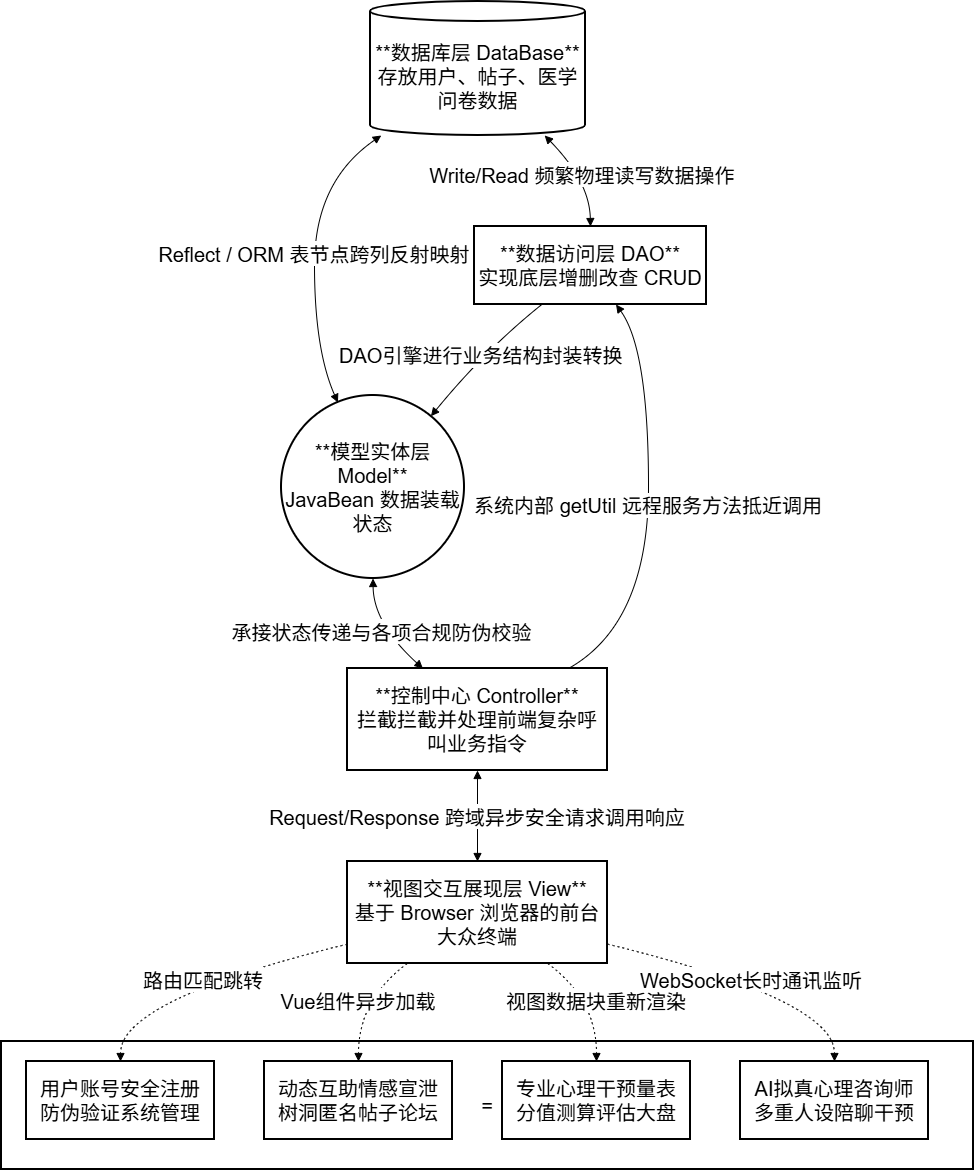

The diagram above was exported from draw.io. Its source (the exported page's mxGraphModel, read from the mxfile embedded in the PNG):
<mxGraphModel dx="1668" dy="918" grid="1" gridSize="10" guides="1" tooltips="1" connect="1" arrows="1" fold="1" page="1" pageScale="1" pageWidth="827" pageHeight="1169" math="0" shadow="0">
  <root>
    <mxCell id="0" />
    <mxCell id="1" parent="0" />
    <mxCell id="zl8MH2WMPH84vriiDwqE-18" value="=" style="whiteSpace=wrap;strokeWidth=2;fontSize=20;" vertex="1" parent="1">
      <mxGeometry x="30" y="1060" width="972" height="128" as="geometry" />
    </mxCell>
    <mxCell id="zl8MH2WMPH84vriiDwqE-19" value="**数据库层 DataBase**&#10;存放用户、帖子、医学问卷数据" style="shape=cylinder3;boundedLbl=1;backgroundOutline=1;size=10;strokeWidth=2;whiteSpace=wrap;fontSize=20;" vertex="1" parent="1">
      <mxGeometry x="399" y="20" width="215" height="134" as="geometry" />
    </mxCell>
    <mxCell id="zl8MH2WMPH84vriiDwqE-20" value="**数据访问层 DAO**&#10;实现底层增删改查 CRUD" style="whiteSpace=wrap;strokeWidth=2;fontSize=20;" vertex="1" parent="1">
      <mxGeometry x="503" y="245" width="232" height="78" as="geometry" />
    </mxCell>
    <mxCell id="zl8MH2WMPH84vriiDwqE-21" value="**模型实体层 Model**&#10;JavaBean 数据装载状态" style="ellipse;aspect=fixed;strokeWidth=2;whiteSpace=wrap;fontSize=20;" vertex="1" parent="1">
      <mxGeometry x="310" y="414" width="183" height="183" as="geometry" />
    </mxCell>
    <mxCell id="zl8MH2WMPH84vriiDwqE-22" value="**控制中心 Controller**&#10;拦截拦截并处理前端复杂呼叫业务指令" style="whiteSpace=wrap;strokeWidth=2;fontSize=20;" vertex="1" parent="1">
      <mxGeometry x="376" y="687" width="260" height="102" as="geometry" />
    </mxCell>
    <mxCell id="zl8MH2WMPH84vriiDwqE-23" value="**视图交互展现层 View**&#10;基于 Browser 浏览器的前台大众终端" style="whiteSpace=wrap;strokeWidth=2;fontSize=20;" vertex="1" parent="1">
      <mxGeometry x="376" y="880" width="260" height="102" as="geometry" />
    </mxCell>
    <mxCell id="zl8MH2WMPH84vriiDwqE-24" value="用户账号安全注册&#10;防伪验证系统管理" style="whiteSpace=wrap;strokeWidth=2;fontSize=20;" vertex="1" parent="1">
      <mxGeometry x="55" y="1080" width="188" height="78" as="geometry" />
    </mxCell>
    <mxCell id="zl8MH2WMPH84vriiDwqE-25" value="动态互助情感宣泄&#10;树洞匿名帖子论坛" style="whiteSpace=wrap;strokeWidth=2;fontSize=20;" vertex="1" parent="1">
      <mxGeometry x="293" y="1080" width="188" height="78" as="geometry" />
    </mxCell>
    <mxCell id="zl8MH2WMPH84vriiDwqE-26" value="专业心理干预量表&#10;分值测算评估大盘" style="whiteSpace=wrap;strokeWidth=2;fontSize=20;" vertex="1" parent="1">
      <mxGeometry x="531" y="1080" width="188" height="78" as="geometry" />
    </mxCell>
    <mxCell id="zl8MH2WMPH84vriiDwqE-27" value="AI拟真心理咨询师&#10;多重人设陪聊干预" style="whiteSpace=wrap;strokeWidth=2;fontSize=20;" vertex="1" parent="1">
      <mxGeometry x="769" y="1080" width="188" height="78" as="geometry" />
    </mxCell>
    <mxCell id="zl8MH2WMPH84vriiDwqE-28" value="Write/Read 频繁物理读写数据操作" style="curved=1;startArrow=block;endArrow=block;exitX=0.81;exitY=1;entryX=0.5;entryY=0;rounded=0;fontSize=20;" edge="1" parent="1" source="zl8MH2WMPH84vriiDwqE-19" target="zl8MH2WMPH84vriiDwqE-20">
      <mxGeometry relative="1" as="geometry">
        <Array as="points">
          <mxPoint x="618" y="200" />
        </Array>
      </mxGeometry>
    </mxCell>
    <mxCell id="zl8MH2WMPH84vriiDwqE-29" value="Reflect / ORM 表节点跨列反射映射" style="curved=1;startArrow=block;endArrow=block;exitX=0.05;exitY=1;entryX=0.29;entryY=0;rounded=0;fontSize=20;" edge="1" parent="1" source="zl8MH2WMPH84vriiDwqE-19" target="zl8MH2WMPH84vriiDwqE-21">
      <mxGeometry relative="1" as="geometry">
        <Array as="points">
          <mxPoint x="343" y="200" />
          <mxPoint x="343" y="368" />
        </Array>
      </mxGeometry>
    </mxCell>
    <mxCell id="zl8MH2WMPH84vriiDwqE-30" value="DAO引擎进行业务结构封装转换" style="curved=1;startArrow=none;endArrow=block;exitX=0.29;exitY=1;entryX=0.91;entryY=0;rounded=0;fontSize=20;" edge="1" parent="1" source="zl8MH2WMPH84vriiDwqE-20" target="zl8MH2WMPH84vriiDwqE-21">
      <mxGeometry relative="1" as="geometry">
        <Array as="points">
          <mxPoint x="514" y="368" />
        </Array>
      </mxGeometry>
    </mxCell>
    <mxCell id="zl8MH2WMPH84vriiDwqE-31" value="承接状态传递与各项合规防伪校验" style="curved=1;startArrow=block;endArrow=block;exitX=0.5;exitY=1;entryX=0.29;entryY=0;rounded=0;fontSize=20;" edge="1" parent="1" source="zl8MH2WMPH84vriiDwqE-21" target="zl8MH2WMPH84vriiDwqE-22">
      <mxGeometry relative="1" as="geometry">
        <Array as="points">
          <mxPoint x="402" y="642" />
        </Array>
      </mxGeometry>
    </mxCell>
    <mxCell id="zl8MH2WMPH84vriiDwqE-32" value="系统内部 getUtil 远程服务方法抵近调用" style="curved=1;startArrow=none;endArrow=block;exitX=0.85;exitY=0;entryX=0.61;entryY=1;rounded=0;fontSize=20;" edge="1" parent="1" source="zl8MH2WMPH84vriiDwqE-22" target="zl8MH2WMPH84vriiDwqE-20">
      <mxGeometry relative="1" as="geometry">
        <Array as="points">
          <mxPoint x="677" y="642" />
          <mxPoint x="677" y="368" />
        </Array>
      </mxGeometry>
    </mxCell>
    <mxCell id="zl8MH2WMPH84vriiDwqE-33" value="Request/Response 跨域异步安全请求调用响应" style="curved=1;startArrow=block;endArrow=block;exitX=0.5;exitY=1;entryX=0.5;entryY=0;rounded=0;fontSize=20;" edge="1" parent="1" source="zl8MH2WMPH84vriiDwqE-22" target="zl8MH2WMPH84vriiDwqE-23">
      <mxGeometry relative="1" as="geometry">
        <Array as="points" />
      </mxGeometry>
    </mxCell>
    <mxCell id="zl8MH2WMPH84vriiDwqE-34" value="路由匹配跳转" style="curved=1;dashed=1;dashPattern=2 3;startArrow=none;endArrow=block;exitX=0;exitY=0.81;entryX=0.5;entryY=0;rounded=0;fontSize=20;" edge="1" parent="1" source="zl8MH2WMPH84vriiDwqE-23" target="zl8MH2WMPH84vriiDwqE-24">
      <mxGeometry relative="1" as="geometry">
        <Array as="points">
          <mxPoint x="149" y="1018" />
        </Array>
      </mxGeometry>
    </mxCell>
    <mxCell id="zl8MH2WMPH84vriiDwqE-35" value="Vue组件异步加载" style="curved=1;dashed=1;dashPattern=2 3;startArrow=none;endArrow=block;exitX=0.23;exitY=1;entryX=0.5;entryY=0;rounded=0;fontSize=20;" edge="1" parent="1" source="zl8MH2WMPH84vriiDwqE-23" target="zl8MH2WMPH84vriiDwqE-25">
      <mxGeometry relative="1" as="geometry">
        <Array as="points">
          <mxPoint x="387" y="1018" />
        </Array>
      </mxGeometry>
    </mxCell>
    <mxCell id="zl8MH2WMPH84vriiDwqE-36" value="视图数据块重新渲染" style="curved=1;dashed=1;dashPattern=2 3;startArrow=none;endArrow=block;exitX=0.77;exitY=1;entryX=0.5;entryY=0;rounded=0;fontSize=20;" edge="1" parent="1" source="zl8MH2WMPH84vriiDwqE-23" target="zl8MH2WMPH84vriiDwqE-26">
      <mxGeometry relative="1" as="geometry">
        <Array as="points">
          <mxPoint x="625" y="1018" />
        </Array>
      </mxGeometry>
    </mxCell>
    <mxCell id="zl8MH2WMPH84vriiDwqE-37" value="WebSocket长时通讯监听" style="curved=1;dashed=1;dashPattern=2 3;startArrow=none;endArrow=block;exitX=1;exitY=0.81;entryX=0.5;entryY=0;rounded=0;fontSize=20;" edge="1" parent="1" source="zl8MH2WMPH84vriiDwqE-23" target="zl8MH2WMPH84vriiDwqE-27">
      <mxGeometry relative="1" as="geometry">
        <Array as="points">
          <mxPoint x="863" y="1018" />
        </Array>
      </mxGeometry>
    </mxCell>
  </root>
</mxGraphModel>